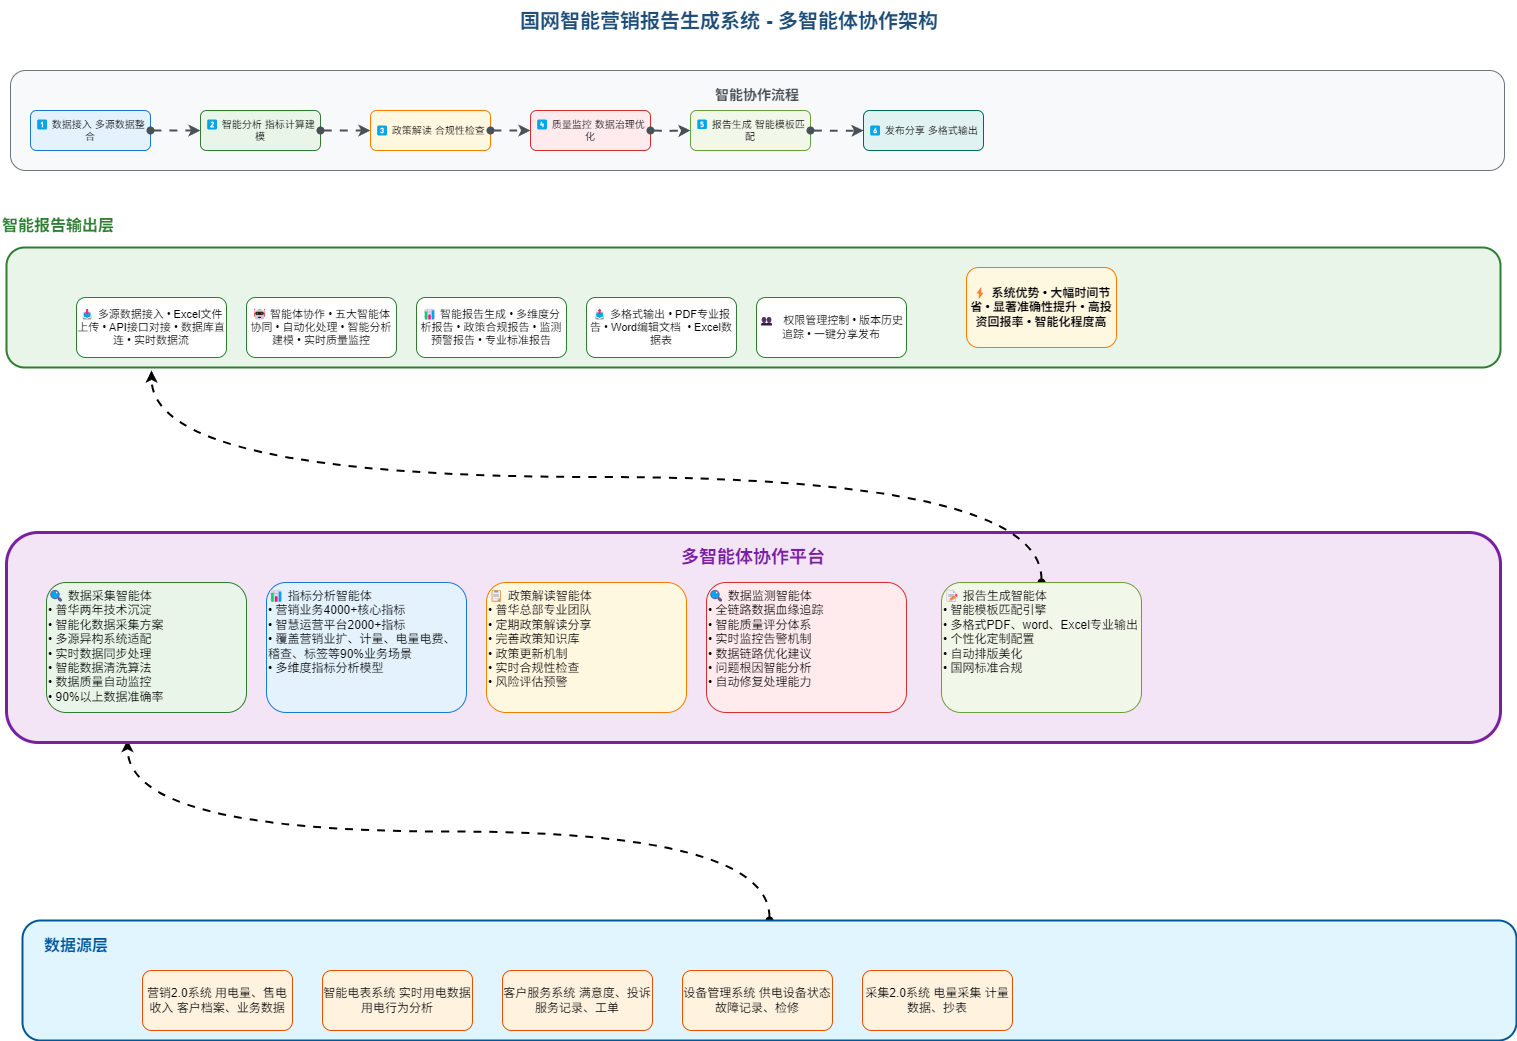

The diagram above was exported from draw.io. Its source (the exported page's mxGraphModel, read from the mxfile embedded in the PNG):
<mxGraphModel dx="1181" dy="1813" grid="1" gridSize="10" guides="1" tooltips="1" connect="1" arrows="1" fold="1" page="1" pageScale="1" pageWidth="1654" pageHeight="1169" math="0" shadow="0">
  <root>
    <mxCell id="0" />
    <mxCell id="1" parent="0" />
    <mxCell id="title" value="国网智能营销报告生成系统 - 多智能体协作架构" style="text;html=1;strokeColor=none;fillColor=none;align=center;verticalAlign=middle;whiteSpace=wrap;rounded=0;fontSize=20;fontStyle=1;fontColor=#1f4e79;" parent="1" vertex="1">
      <mxGeometry x="540" y="-280" width="600" height="40" as="geometry" />
    </mxCell>
    <mxCell id="R_qTJZufCYwNH7m97fde-1" style="edgeStyle=orthogonalEdgeStyle;rounded=0;orthogonalLoop=1;jettySize=auto;html=1;entryX=0.081;entryY=0.988;entryDx=0;entryDy=0;entryPerimeter=0;flowAnimation=1;startArrow=oval;startFill=1;strokeWidth=2;curved=1;" parent="1" source="data-layer-bg" target="platform-bg" edge="1">
      <mxGeometry relative="1" as="geometry">
        <mxPoint x="420" y="540" as="targetPoint" />
      </mxGeometry>
    </mxCell>
    <mxCell id="data-layer-bg" value="" style="rounded=1;whiteSpace=wrap;html=1;fillColor=#e1f5fe;strokeColor=#01579b;strokeWidth=2;" parent="1" vertex="1">
      <mxGeometry x="133" y="640" width="1494" height="120" as="geometry" />
    </mxCell>
    <mxCell id="data-layer-title" value="数据源层" style="text;html=1;strokeColor=none;fillColor=none;align=left;verticalAlign=middle;whiteSpace=wrap;rounded=0;fontSize=16;fontStyle=1;fontColor=#01579b;" parent="1" vertex="1">
      <mxGeometry x="153" y="650" width="100" height="30" as="geometry" />
    </mxCell>
    <mxCell id="marketing-system" value="营销2.0系统    用电量、售电收入    客户档案、业务数据" style="rounded=1;whiteSpace=wrap;html=1;fillColor=#fff3e0;strokeColor=#e65100;fontSize=12;" parent="1" vertex="1">
      <mxGeometry x="253" y="690" width="150" height="60" as="geometry" />
    </mxCell>
    <mxCell id="smart-meter" value="智能电表系统    实时用电数据    用电行为分析" style="rounded=1;whiteSpace=wrap;html=1;fillColor=#fff3e0;strokeColor=#e65100;fontSize=12;" parent="1" vertex="1">
      <mxGeometry x="433" y="690" width="150" height="60" as="geometry" />
    </mxCell>
    <mxCell id="customer-service" value="客户服务系统    满意度、投诉    服务记录、工单" style="rounded=1;whiteSpace=wrap;html=1;fillColor=#fff3e0;strokeColor=#e65100;fontSize=12;" parent="1" vertex="1">
      <mxGeometry x="613" y="690" width="150" height="60" as="geometry" />
    </mxCell>
    <mxCell id="equipment-mgmt" value="设备管理系统    供电设备状态    故障记录、检修" style="rounded=1;whiteSpace=wrap;html=1;fillColor=#fff3e0;strokeColor=#e65100;fontSize=12;" parent="1" vertex="1">
      <mxGeometry x="793" y="690" width="150" height="60" as="geometry" />
    </mxCell>
    <mxCell id="collection-system" value="采集2.0系统    电量采集    计量数据、抄表" style="rounded=1;whiteSpace=wrap;html=1;fillColor=#fff3e0;strokeColor=#e65100;fontSize=12;" parent="1" vertex="1">
      <mxGeometry x="973" y="690" width="150" height="60" as="geometry" />
    </mxCell>
    <mxCell id="platform-bg" value="" style="rounded=1;whiteSpace=wrap;html=1;fillColor=#f3e5f5;strokeColor=#7b1fa2;strokeWidth=3;" parent="1" vertex="1">
      <mxGeometry x="117" y="252" width="1494" height="210" as="geometry" />
    </mxCell>
    <mxCell id="platform-title" value="多智能体协作平台" style="text;html=1;strokeColor=none;fillColor=none;align=center;verticalAlign=middle;whiteSpace=wrap;rounded=0;fontSize=18;fontStyle=1;fontColor=#7b1fa2;" parent="1" vertex="1">
      <mxGeometry x="764" y="262" width="200" height="30" as="geometry" />
    </mxCell>
    <mxCell id="data-agent" value="&lt;font style=&quot;font-size: 12px;&quot;&gt;🔍 数据采集智能体&lt;br&gt;• 普华两年技术沉淀&lt;br&gt;• 智能化数据采集方案&lt;br&gt;• 多源异构系统适配&lt;br&gt;• 实时数据同步处理&lt;br&gt;• 智能数据清洗算法&lt;br&gt;• 数据质量自动监控&lt;br&gt;• 90%以上数据准确率&lt;/font&gt;" style="rounded=1;whiteSpace=wrap;html=1;fillColor=#e8f5e8;strokeColor=#2e7d32;fontSize=11;align=left;verticalAlign=top;" parent="1" vertex="1">
      <mxGeometry x="157" y="302" width="200" height="130" as="geometry" />
    </mxCell>
    <mxCell id="analysis-agent" value="&lt;font style=&quot;font-size: 12px;&quot;&gt;📊 指标分析智能体&lt;br&gt;• 营销业务4000+核心指标&lt;br&gt;• 智慧运营平台2000+指标&lt;br&gt;• 覆盖营销业扩、计量、电量电费、稽查、标签等90%业务场景&lt;br&gt;• 多维度指标分析模型&lt;/font&gt;&lt;div&gt;&lt;br&gt;&lt;/div&gt;" style="rounded=1;whiteSpace=wrap;html=1;fillColor=#e3f2fd;strokeColor=#1976d2;fontSize=11;align=left;verticalAlign=top;" parent="1" vertex="1">
      <mxGeometry x="377" y="302" width="200" height="130" as="geometry" />
    </mxCell>
    <mxCell id="policy-agent" value="&lt;font style=&quot;font-size: 12px;&quot;&gt;📋 政策解读智能体&lt;br&gt;• 普华总部专业团队&lt;br&gt;• 定期政策解读分享&lt;br&gt;• 完善政策知识库&lt;br&gt;• 政策更新机制&lt;br&gt;• 实时合规性检查&lt;br&gt;• 风险评估预警&lt;/font&gt;&lt;div&gt;&lt;br&gt;&lt;/div&gt;" style="rounded=1;whiteSpace=wrap;html=1;fillColor=#fff8e1;strokeColor=#f57c00;fontSize=11;align=left;verticalAlign=top;" parent="1" vertex="1">
      <mxGeometry x="597" y="302" width="200" height="130" as="geometry" />
    </mxCell>
    <mxCell id="monitor-agent" value="&lt;font style=&quot;font-size: 12px;&quot;&gt;🔍 数据监测智能体&lt;br&gt;• 全链路数据血缘追踪&lt;br&gt;• 智能质量评分体系&lt;br&gt;• 实时监控告警机制&lt;br&gt;• 数据链路优化建议&lt;br&gt;• 问题根因智能分析&lt;br&gt;• 自动修复处理能力&lt;/font&gt;&lt;div&gt;&lt;br&gt;&lt;/div&gt;" style="rounded=1;whiteSpace=wrap;html=1;fillColor=#ffebee;strokeColor=#d32f2f;fontSize=11;align=left;verticalAlign=top;" parent="1" vertex="1">
      <mxGeometry x="817" y="302" width="200" height="130" as="geometry" />
    </mxCell>
    <mxCell id="R_qTJZufCYwNH7m97fde-2" style="edgeStyle=orthogonalEdgeStyle;rounded=0;orthogonalLoop=1;jettySize=auto;html=1;exitX=0.5;exitY=0;exitDx=0;exitDy=0;startArrow=oval;startFill=1;strokeWidth=2;flowAnimation=1;curved=1;" parent="1" source="report-agent" edge="1">
      <mxGeometry relative="1" as="geometry">
        <mxPoint x="262" y="90" as="targetPoint" />
      </mxGeometry>
    </mxCell>
    <mxCell id="report-agent" value="&lt;font style=&quot;font-size: 12px;&quot;&gt;📝 报告生成智能体&lt;br&gt;• 智能模板匹配引擎&lt;br&gt;• 多格式PDF、word、Excel专业输出&lt;br&gt;• 个性化定制配置&lt;br&gt;• 自动排版美化&lt;br&gt;• 国网标准合规&lt;/font&gt;" style="rounded=1;whiteSpace=wrap;html=1;fillColor=#f1f8e9;strokeColor=#689f38;fontSize=11;align=left;verticalAlign=top;" parent="1" vertex="1">
      <mxGeometry x="1052" y="302" width="200" height="130" as="geometry" />
    </mxCell>
    <mxCell id="output-layer-bg" value="" style="rounded=1;whiteSpace=wrap;html=1;fillColor=#e8f5e8;strokeColor=#2e7d32;strokeWidth=2;" parent="1" vertex="1">
      <mxGeometry x="117" y="-33" width="1494" height="120" as="geometry" />
    </mxCell>
    <mxCell id="output-layer-title" value="智能报告输出层" style="text;html=1;strokeColor=none;fillColor=none;align=left;verticalAlign=middle;whiteSpace=wrap;rounded=0;fontSize=16;fontStyle=1;fontColor=#2e7d32;" parent="1" vertex="1">
      <mxGeometry x="111" y="-70" width="150" height="30" as="geometry" />
    </mxCell>
    <mxCell id="data-input" value="📥 多源数据接入    • Excel文件上传    • API接口对接    • 数据库直连    • 实时数据流" style="rounded=1;whiteSpace=wrap;html=1;fillColor=#ffffff;strokeColor=#2e7d32;fontSize=11;" parent="1" vertex="1">
      <mxGeometry x="187" y="17" width="150" height="60" as="geometry" />
    </mxCell>
    <mxCell id="ai-processing" value="🤖 智能体协作    • 五大智能体协同    • 自动化处理    • 智能分析建模    • 实时质量监控" style="rounded=1;whiteSpace=wrap;html=1;fillColor=#ffffff;strokeColor=#2e7d32;fontSize=11;" parent="1" vertex="1">
      <mxGeometry x="357" y="17" width="150" height="60" as="geometry" />
    </mxCell>
    <mxCell id="report-output" value="📊 智能报告生成    • 多维度分析报告    • 政策合规报告    • 监测预警报告    • 专业标准报告" style="rounded=1;whiteSpace=wrap;html=1;fillColor=#ffffff;strokeColor=#2e7d32;fontSize=11;" parent="1" vertex="1">
      <mxGeometry x="527" y="17" width="150" height="60" as="geometry" />
    </mxCell>
    <mxCell id="format-export" value="📤 多格式输出    • PDF专业报告    • Word编辑文档&amp;nbsp; • Excel数据表" style="rounded=1;whiteSpace=wrap;html=1;fillColor=#ffffff;strokeColor=#2e7d32;fontSize=11;" parent="1" vertex="1">
      <mxGeometry x="697" y="17" width="150" height="60" as="geometry" />
    </mxCell>
    <mxCell id="collaboration" value="👥&amp;nbsp; &amp;nbsp;权限管理控制    • 版本历史追踪    • 一键分享发布" style="rounded=1;whiteSpace=wrap;html=1;fillColor=#ffffff;strokeColor=#2e7d32;fontSize=11;" parent="1" vertex="1">
      <mxGeometry x="867" y="17" width="150" height="60" as="geometry" />
    </mxCell>
    <mxCell id="efficiency-panel" value="⚡ 系统优势    • 大幅时间节省    • 显著准确性提升    • 高投资回报率    • 智能化程度高" style="rounded=1;whiteSpace=wrap;html=1;fillColor=#fff8e1;strokeColor=#f57c00;fontSize=12;fontStyle=1;" parent="1" vertex="1">
      <mxGeometry x="1077" y="-13" width="150" height="80" as="geometry" />
    </mxCell>
    <mxCell id="process-bg" value="" style="rounded=1;whiteSpace=wrap;html=1;fillColor=#f8f9fa;strokeColor=#6c757d;strokeWidth=1;" parent="1" vertex="1">
      <mxGeometry x="121" y="-210" width="1494" height="100" as="geometry" />
    </mxCell>
    <mxCell id="process-title" value="智能协作流程" style="text;html=1;strokeColor=none;fillColor=none;align=center;verticalAlign=middle;whiteSpace=wrap;rounded=0;fontSize=14;fontStyle=1;fontColor=#495057;" parent="1" vertex="1">
      <mxGeometry x="768" y="-200" width="200" height="30" as="geometry" />
    </mxCell>
    <mxCell id="step1" value="1⃣ 数据接入    多源数据整合" style="rounded=1;whiteSpace=wrap;html=1;fillColor=#e3f2fd;strokeColor=#1976d2;fontSize=10;" parent="1" vertex="1">
      <mxGeometry x="141" y="-170" width="120" height="40" as="geometry" />
    </mxCell>
    <mxCell id="step2" value="2⃣ 智能分析    指标计算建模" style="rounded=1;whiteSpace=wrap;html=1;fillColor=#e8f5e8;strokeColor=#2e7d32;fontSize=10;" parent="1" vertex="1">
      <mxGeometry x="311" y="-170" width="120" height="40" as="geometry" />
    </mxCell>
    <mxCell id="step3" value="3⃣ 政策解读    合规性检查" style="rounded=1;whiteSpace=wrap;html=1;fillColor=#fff8e1;strokeColor=#f57c00;fontSize=10;" parent="1" vertex="1">
      <mxGeometry x="481" y="-170" width="120" height="40" as="geometry" />
    </mxCell>
    <mxCell id="step4" value="4⃣ 质量监控    数据治理优化" style="rounded=1;whiteSpace=wrap;html=1;fillColor=#ffebee;strokeColor=#d32f2f;fontSize=10;" parent="1" vertex="1">
      <mxGeometry x="641" y="-170" width="120" height="40" as="geometry" />
    </mxCell>
    <mxCell id="step5" value="5⃣ 报告生成    智能模板匹配" style="rounded=1;whiteSpace=wrap;html=1;fillColor=#f1f8e9;strokeColor=#689f38;fontSize=10;" parent="1" vertex="1">
      <mxGeometry x="801" y="-170" width="120" height="40" as="geometry" />
    </mxCell>
    <mxCell id="step7" value="6⃣ 发布分享    多格式输出" style="rounded=1;whiteSpace=wrap;html=1;fillColor=#e0f2f1;strokeColor=#00695c;fontSize=10;" parent="1" vertex="1">
      <mxGeometry x="974" y="-170" width="120" height="40" as="geometry" />
    </mxCell>
    <mxCell id="process-flow1" value="" style="endArrow=classic;html=1;rounded=0;strokeColor=#495057;strokeWidth=2;flowAnimation=1;edgeStyle=orthogonalEdgeStyle;curved=1;startArrow=oval;startFill=1;exitX=1;exitY=0.5;exitDx=0;exitDy=0;" parent="1" source="step1" target="step2" edge="1">
      <mxGeometry width="50" height="50" relative="1" as="geometry">
        <mxPoint x="314" y="-141" as="sourcePoint" />
        <mxPoint x="344" y="-141" as="targetPoint" />
      </mxGeometry>
    </mxCell>
    <mxCell id="process-flow2" value="" style="endArrow=classic;html=1;rounded=0;strokeColor=#495057;strokeWidth=2;flowAnimation=1;edgeStyle=orthogonalEdgeStyle;curved=1;startArrow=oval;startFill=1;" parent="1" source="step2" edge="1">
      <mxGeometry width="50" height="50" relative="1" as="geometry">
        <mxPoint x="444" y="-141" as="sourcePoint" />
        <mxPoint x="481" y="-150" as="targetPoint" />
      </mxGeometry>
    </mxCell>
    <mxCell id="process-flow3" value="" style="endArrow=classic;html=1;rounded=0;strokeColor=#495057;strokeWidth=2;flowAnimation=1;edgeStyle=orthogonalEdgeStyle;curved=1;startArrow=oval;startFill=1;exitX=1;exitY=0.5;exitDx=0;exitDy=0;" parent="1" source="step3" target="step4" edge="1">
      <mxGeometry width="50" height="50" relative="1" as="geometry">
        <mxPoint x="574" y="-141" as="sourcePoint" />
        <mxPoint x="604" y="-141" as="targetPoint" />
      </mxGeometry>
    </mxCell>
    <mxCell id="process-flow4" value="" style="endArrow=classic;html=1;rounded=0;strokeColor=#495057;strokeWidth=2;flowAnimation=1;edgeStyle=orthogonalEdgeStyle;curved=1;startArrow=oval;startFill=1;entryX=0;entryY=0.5;entryDx=0;entryDy=0;" parent="1" target="step5" edge="1">
      <mxGeometry width="50" height="50" relative="1" as="geometry">
        <mxPoint x="761" y="-150" as="sourcePoint" />
        <mxPoint x="734" y="-141" as="targetPoint" />
      </mxGeometry>
    </mxCell>
    <mxCell id="process-flow6" value="" style="endArrow=classic;html=1;rounded=0;strokeColor=#495057;strokeWidth=2;flowAnimation=1;edgeStyle=orthogonalEdgeStyle;curved=1;startArrow=oval;startFill=1;entryX=0;entryY=0.5;entryDx=0;entryDy=0;" parent="1" target="step7" edge="1">
      <mxGeometry width="50" height="50" relative="1" as="geometry">
        <mxPoint x="921" y="-150" as="sourcePoint" />
        <mxPoint x="894" y="-140.5" as="targetPoint" />
      </mxGeometry>
    </mxCell>
  </root>
</mxGraphModel>